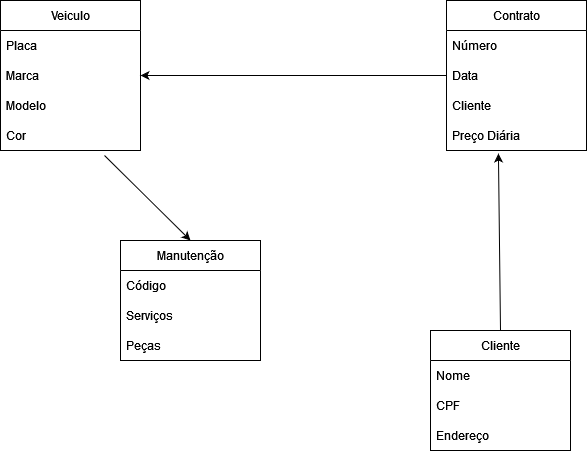

The diagram above was exported from draw.io. Its source (the exported page's mxGraphModel, read from the mxfile embedded in the PNG):
<mxGraphModel dx="1344" dy="-432" grid="1" gridSize="10" guides="1" tooltips="1" connect="1" arrows="1" fold="1" page="1" pageScale="1" pageWidth="827" pageHeight="1169" math="0" shadow="0">
  <root>
    <mxCell id="0" />
    <mxCell id="1" parent="0" />
    <mxCell id="CZer8ldJ5XlJs_0JXj6P-1" value="Veiculo" style="swimlane;fontStyle=0;childLayout=stackLayout;horizontal=1;startSize=30;horizontalStack=0;resizeParent=1;resizeParentMax=0;resizeLast=0;collapsible=1;marginBottom=0;" vertex="1" parent="1">
      <mxGeometry x="100" y="1240" width="140" height="150" as="geometry">
        <mxRectangle x="344" y="1360" width="60" height="30" as="alternateBounds" />
      </mxGeometry>
    </mxCell>
    <mxCell id="CZer8ldJ5XlJs_0JXj6P-2" value="Placa" style="text;strokeColor=none;fillColor=none;align=left;verticalAlign=middle;spacingLeft=4;spacingRight=4;overflow=hidden;points=[[0,0.5],[1,0.5]];portConstraint=eastwest;rotatable=0;" vertex="1" parent="CZer8ldJ5XlJs_0JXj6P-1">
      <mxGeometry y="30" width="140" height="30" as="geometry" />
    </mxCell>
    <mxCell id="CZer8ldJ5XlJs_0JXj6P-3" value="Marca" style="text;strokeColor=none;fillColor=none;align=left;verticalAlign=middle;spacingLeft=4;spacingRight=4;overflow=hidden;points=[[0,0.5],[1,0.5]];portConstraint=eastwest;rotatable=0;" vertex="1" parent="CZer8ldJ5XlJs_0JXj6P-1">
      <mxGeometry y="60" width="140" height="30" as="geometry" />
    </mxCell>
    <mxCell id="CZer8ldJ5XlJs_0JXj6P-4" value="Modelo" style="text;strokeColor=none;fillColor=none;align=left;verticalAlign=middle;spacingLeft=4;spacingRight=4;overflow=hidden;points=[[0,0.5],[1,0.5]];portConstraint=eastwest;rotatable=0;" vertex="1" parent="CZer8ldJ5XlJs_0JXj6P-1">
      <mxGeometry y="90" width="140" height="30" as="geometry" />
    </mxCell>
    <mxCell id="CZer8ldJ5XlJs_0JXj6P-5" value="Cor" style="text;strokeColor=none;fillColor=none;align=left;verticalAlign=middle;spacingLeft=4;spacingRight=4;overflow=hidden;points=[[0,0.5],[1,0.5]];portConstraint=eastwest;rotatable=0;" vertex="1" parent="CZer8ldJ5XlJs_0JXj6P-1">
      <mxGeometry y="120" width="140" height="30" as="geometry" />
    </mxCell>
    <mxCell id="CZer8ldJ5XlJs_0JXj6P-7" value="Contrato" style="swimlane;fontStyle=0;childLayout=stackLayout;horizontal=1;startSize=30;horizontalStack=0;resizeParent=1;resizeParentMax=0;resizeLast=0;collapsible=1;marginBottom=0;" vertex="1" parent="1">
      <mxGeometry x="546" y="1240" width="140" height="150" as="geometry" />
    </mxCell>
    <mxCell id="CZer8ldJ5XlJs_0JXj6P-8" value="Número" style="text;strokeColor=none;fillColor=none;align=left;verticalAlign=middle;spacingLeft=4;spacingRight=4;overflow=hidden;points=[[0,0.5],[1,0.5]];portConstraint=eastwest;rotatable=0;" vertex="1" parent="CZer8ldJ5XlJs_0JXj6P-7">
      <mxGeometry y="30" width="140" height="30" as="geometry" />
    </mxCell>
    <mxCell id="CZer8ldJ5XlJs_0JXj6P-9" value="Data" style="text;strokeColor=none;fillColor=none;align=left;verticalAlign=middle;spacingLeft=4;spacingRight=4;overflow=hidden;points=[[0,0.5],[1,0.5]];portConstraint=eastwest;rotatable=0;" vertex="1" parent="CZer8ldJ5XlJs_0JXj6P-7">
      <mxGeometry y="60" width="140" height="30" as="geometry" />
    </mxCell>
    <mxCell id="CZer8ldJ5XlJs_0JXj6P-10" value="Cliente" style="text;strokeColor=none;fillColor=none;align=left;verticalAlign=middle;spacingLeft=4;spacingRight=4;overflow=hidden;points=[[0,0.5],[1,0.5]];portConstraint=eastwest;rotatable=0;" vertex="1" parent="CZer8ldJ5XlJs_0JXj6P-7">
      <mxGeometry y="90" width="140" height="30" as="geometry" />
    </mxCell>
    <mxCell id="CZer8ldJ5XlJs_0JXj6P-11" value="Preço Diária" style="text;strokeColor=none;fillColor=none;align=left;verticalAlign=middle;spacingLeft=4;spacingRight=4;overflow=hidden;points=[[0,0.5],[1,0.5]];portConstraint=eastwest;rotatable=0;" vertex="1" parent="CZer8ldJ5XlJs_0JXj6P-7">
      <mxGeometry y="120" width="140" height="30" as="geometry" />
    </mxCell>
    <mxCell id="CZer8ldJ5XlJs_0JXj6P-14" value="Cliente" style="swimlane;fontStyle=0;childLayout=stackLayout;horizontal=1;startSize=30;horizontalStack=0;resizeParent=1;resizeParentMax=0;resizeLast=0;collapsible=1;marginBottom=0;" vertex="1" parent="1">
      <mxGeometry x="530" y="1570" width="140" height="120" as="geometry" />
    </mxCell>
    <mxCell id="CZer8ldJ5XlJs_0JXj6P-15" value="Nome" style="text;strokeColor=none;fillColor=none;align=left;verticalAlign=middle;spacingLeft=4;spacingRight=4;overflow=hidden;points=[[0,0.5],[1,0.5]];portConstraint=eastwest;rotatable=0;" vertex="1" parent="CZer8ldJ5XlJs_0JXj6P-14">
      <mxGeometry y="30" width="140" height="30" as="geometry" />
    </mxCell>
    <mxCell id="CZer8ldJ5XlJs_0JXj6P-16" value="CPF" style="text;strokeColor=none;fillColor=none;align=left;verticalAlign=middle;spacingLeft=4;spacingRight=4;overflow=hidden;points=[[0,0.5],[1,0.5]];portConstraint=eastwest;rotatable=0;" vertex="1" parent="CZer8ldJ5XlJs_0JXj6P-14">
      <mxGeometry y="60" width="140" height="30" as="geometry" />
    </mxCell>
    <mxCell id="CZer8ldJ5XlJs_0JXj6P-17" value="Endereço" style="text;strokeColor=none;fillColor=none;align=left;verticalAlign=middle;spacingLeft=4;spacingRight=4;overflow=hidden;points=[[0,0.5],[1,0.5]];portConstraint=eastwest;rotatable=0;" vertex="1" parent="CZer8ldJ5XlJs_0JXj6P-14">
      <mxGeometry y="90" width="140" height="30" as="geometry" />
    </mxCell>
    <mxCell id="CZer8ldJ5XlJs_0JXj6P-21" value="Manutenção" style="swimlane;fontStyle=0;childLayout=stackLayout;horizontal=1;startSize=30;horizontalStack=0;resizeParent=1;resizeParentMax=0;resizeLast=0;collapsible=1;marginBottom=0;" vertex="1" parent="1">
      <mxGeometry x="220" y="1480" width="140" height="120" as="geometry" />
    </mxCell>
    <mxCell id="CZer8ldJ5XlJs_0JXj6P-22" value="Código" style="text;strokeColor=none;fillColor=none;align=left;verticalAlign=middle;spacingLeft=4;spacingRight=4;overflow=hidden;points=[[0,0.5],[1,0.5]];portConstraint=eastwest;rotatable=0;" vertex="1" parent="CZer8ldJ5XlJs_0JXj6P-21">
      <mxGeometry y="30" width="140" height="30" as="geometry" />
    </mxCell>
    <mxCell id="CZer8ldJ5XlJs_0JXj6P-23" value="Serviços" style="text;strokeColor=none;fillColor=none;align=left;verticalAlign=middle;spacingLeft=4;spacingRight=4;overflow=hidden;points=[[0,0.5],[1,0.5]];portConstraint=eastwest;rotatable=0;" vertex="1" parent="CZer8ldJ5XlJs_0JXj6P-21">
      <mxGeometry y="60" width="140" height="30" as="geometry" />
    </mxCell>
    <mxCell id="CZer8ldJ5XlJs_0JXj6P-24" value="Peças" style="text;strokeColor=none;fillColor=none;align=left;verticalAlign=middle;spacingLeft=4;spacingRight=4;overflow=hidden;points=[[0,0.5],[1,0.5]];portConstraint=eastwest;rotatable=0;" vertex="1" parent="CZer8ldJ5XlJs_0JXj6P-21">
      <mxGeometry y="90" width="140" height="30" as="geometry" />
    </mxCell>
    <mxCell id="WOqFTdB6kknFhbZf2R_J-32" value="" style="endArrow=classic;html=1;rounded=0;exitX=0.5;exitY=0;exitDx=0;exitDy=0;entryX=0.371;entryY=1.1;entryDx=0;entryDy=0;entryPerimeter=0;" edge="1" parent="1" source="CZer8ldJ5XlJs_0JXj6P-14" target="CZer8ldJ5XlJs_0JXj6P-11">
      <mxGeometry width="50" height="50" relative="1" as="geometry">
        <mxPoint x="240" y="1510" as="sourcePoint" />
        <mxPoint x="290" y="1460" as="targetPoint" />
      </mxGeometry>
    </mxCell>
    <mxCell id="WOqFTdB6kknFhbZf2R_J-33" value="" style="endArrow=classic;html=1;rounded=0;exitX=0;exitY=0.5;exitDx=0;exitDy=0;entryX=1;entryY=0.5;entryDx=0;entryDy=0;" edge="1" parent="1" source="CZer8ldJ5XlJs_0JXj6P-9" target="CZer8ldJ5XlJs_0JXj6P-1">
      <mxGeometry width="50" height="50" relative="1" as="geometry">
        <mxPoint x="240" y="1510" as="sourcePoint" />
        <mxPoint x="290" y="1460" as="targetPoint" />
      </mxGeometry>
    </mxCell>
    <mxCell id="WOqFTdB6kknFhbZf2R_J-36" value="" style="endArrow=classic;html=1;rounded=0;exitX=0.743;exitY=1.167;exitDx=0;exitDy=0;exitPerimeter=0;entryX=0.5;entryY=0;entryDx=0;entryDy=0;" edge="1" parent="1" source="CZer8ldJ5XlJs_0JXj6P-5" target="CZer8ldJ5XlJs_0JXj6P-21">
      <mxGeometry width="50" height="50" relative="1" as="geometry">
        <mxPoint x="240" y="1510" as="sourcePoint" />
        <mxPoint x="290" y="1460" as="targetPoint" />
      </mxGeometry>
    </mxCell>
  </root>
</mxGraphModel>